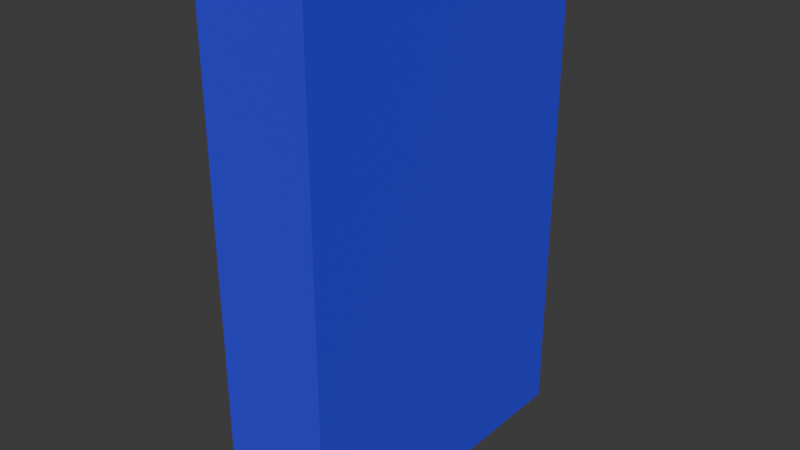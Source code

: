 # Source: 03.02_knjiga.blend  (saved by Blender 4.3.34; exported with 4.5.12 LTS)
import bpy
from mathutils import Matrix  # noqa: F401  (used for matrix-valued properties, if any)

bpy.ops.wm.read_factory_settings(use_empty=True)
scene = bpy.context.scene
scene.name = 'Scene'

# ---- collections
col_collection = bpy.data.collections.new('Collection'); scene.collection.children.link(col_collection)

# ---- materials (node trees are filled in below, after node groups)
mat_material_001 = bpy.data.materials.new('Material.001')
mat_material_002 = bpy.data.materials.new('Material.002')

# ---- material node trees
mat_material_001.use_nodes = True; mat_material_001.node_tree.nodes.clear()
_N = mat_material_001.node_tree.nodes; _L = mat_material_001.node_tree.links
n0 = _N.new('ShaderNodeBsdfPrincipled'); n0.name = 'Principled BSDF'; n0.location = (10, 300)
n0.inputs[0].default_value = (0.6944, 0.6944, 0.6944, 1.0)
n1 = _N.new('ShaderNodeOutputMaterial'); n1.name = 'Material Output'; n1.location = (300, 300)
_L.new(n0.outputs[0], n1.inputs[0])
n1.is_active_output = True
mat_material_002.use_nodes = True; mat_material_002.node_tree.nodes.clear()
_N = mat_material_002.node_tree.nodes; _L = mat_material_002.node_tree.links
n0 = _N.new('ShaderNodeBsdfPrincipled'); n0.name = 'Principled BSDF'; n0.location = (10, 300)
n0.inputs[0].default_value = (0.02852, 0.02505, 0.8002, 1.0)
n0.inputs[2].default_value = 0.9961
n1 = _N.new('ShaderNodeOutputMaterial'); n1.name = 'Material Output'; n1.location = (300, 300)
_L.new(n0.outputs[0], n1.inputs[0])
n1.is_active_output = True

# ---- world
world_world = bpy.data.worlds.new('World'); scene.world = world_world
world_world.use_nodes = True; world_world.node_tree.nodes.clear()
_N = world_world.node_tree.nodes; _L = world_world.node_tree.links
n0 = _N.new('ShaderNodeOutputWorld'); n0.name = 'World Output'; n0.location = (300, 300)
n1 = _N.new('ShaderNodeBackground'); n1.name = 'Background'; n1.location = (10, 300)
n1.inputs[0].default_value = (0.05088, 0.05088, 0.05088, 1.0)
_L.new(n1.outputs[0], n0.inputs[0])
n0.is_active_output = True
world_world.color = (0.05088, 0.05088, 0.05088)
world_world.sun_shadow_jitter_overblur = 0.0

# ---- meshes
me_cube_001 = bpy.data.meshes.new('Cube.001')
me_cube_001.from_pydata([(-0.8173, -0.9157, -1.0), (-0.8173, -0.9157, 1.0), (-0.8173, 1.0, -1.0), (-0.8173, 1.0, 1.0), (0.8173, -0.9157, -1.0), (0.8173, -0.9157, 1.0), (1.0, 1.0, -1.0), (1.0, 1.0, 1.0), (-1.0, 1.0, -1.0), (-1.0, -1.0, -1.0), (-1.0, -1.0, 1.0), (-1.0, 1.0, 1.0), (0.8173, 1.0, 1.0), (0.8173, 1.0, -1.0), (1.0, -1.0, -1.0), (1.0, -1.0, 1.0), (0.8173, 0.9357, -0.9707), (-0.8173, 0.9357, -0.9707), (-0.8173, 0.9357, 0.9707), (0.8173, 0.9357, 0.9707), (-0.8173, -0.9093, -0.9707), (-0.8173, -0.9093, 0.9707), (0.8173, -0.9093, -0.9707), (0.8173, -0.9093, 0.9707)], [], [(9, 10, 11, 8), (12, 13, 16, 19), (6, 7, 15, 14), (14, 15, 10, 9), (5, 12, 19, 23), (1, 5, 23, 21), (2, 0, 9, 8), (1, 3, 11, 10), (3, 2, 8, 11), (13, 12, 7, 6), (4, 13, 6, 14), (12, 5, 15, 7), (0, 4, 14, 9), (5, 1, 10, 15), (17, 18, 19, 16), (17, 16, 22, 20), (19, 18, 21, 23), (3, 1, 21, 18), (4, 0, 20, 22), (13, 4, 22, 16), (2, 3, 18, 17), (0, 2, 17, 20)])
me_cube_001.polygons.foreach_set('material_index', [1, 1, 1, 1, 1, 1, 1, 1, 1, 1, 1, 1, 1, 1, 0, 0, 0, 1, 1, 1, 1, 1])
_uv = me_cube_001.uv_layers.new(name='UVMap')
_uv.uv.foreach_set('vector', [0.375, 0.0, 0.625, 0.0, 0.625, 0.25, 0.375, 0.25, 0.6478, 0.5, 0.3522, 0.5, 0.3522, 0.5, 0.6478, 0.5, 0.375, 0.5, 0.625, 0.5, 0.625, 0.75, 0.375, 0.75, 0.375, 0.75, 0.625, 0.75, 0.625, 1.0, 0.375, 1.0, 0.6478, 0.7272, 0.6478, 0.5, 0.6478, 0.5, 0.6478, 0.7272, 0.8522, 0.7272, 0.6478, 0.7272, 0.6478, 0.7272, 0.8522, 0.7272, 0.1478, 0.5, 0.1478, 0.7272, 0.125, 0.75, 0.125, 0.5, 0.8522, 0.7272, 0.8522, 0.5, 0.875, 0.5, 0.875, 0.75, 0.625, 0.2728, 0.375, 0.2728, 0.375, 0.25, 0.625, 0.25, 0.3522, 0.5, 0.6478, 0.5, 0.625, 0.5, 0.375, 0.5, 0.3522, 0.7272, 0.3522, 0.5, 0.375, 0.5, 0.375, 0.75, 0.6478, 0.5, 0.6478, 0.7272, 0.625, 0.75, 0.625, 0.5, 0.1478, 0.7272, 0.3522, 0.7272, 0.375, 0.75, 0.125, 0.75, 0.6478, 0.7272, 0.8522, 0.7272, 0.875, 0.75, 0.625, 0.75, 0.375, 0.2728, 0.625, 0.2728, 0.6478, 0.5, 0.3522, 0.5, 0.1478, 0.5, 0.3522, 0.5, 0.3522, 0.7272, 0.1478, 0.7272, 0.6478, 0.5, 0.8522, 0.5, 0.8522, 0.7272, 0.6478, 0.7272, 0.8522, 0.5, 0.8522, 0.7272, 0.8522, 0.7272, 0.8522, 0.5, 0.3522, 0.7272, 0.1478, 0.7272, 0.1478, 0.7272, 0.3522, 0.7272, 0.3522, 0.5, 0.3522, 0.7272, 0.3522, 0.7272, 0.3522, 0.5, 0.375, 0.2728, 0.625, 0.2728, 0.625, 0.2728, 0.375, 0.2728, 0.1478, 0.7272, 0.1478, 0.5, 0.1478, 0.5, 0.1478, 0.7272])
me_cube_001.materials.append(mat_material_001)
me_cube_001.materials.append(mat_material_002)
me_cube_001.update()

# ---- objects
ob_cube = bpy.data.objects.new('Cube', me_cube_001)

# ---- transforms, parenting, visibility, modifiers, constraints
ob_cube.location = (0.0, 0.0, 0.0)
ob_cube.scale = (0.1252, 0.3823, 0.5759)

# ---- collection membership
col_collection.objects.link(ob_cube)

# ---- scene / render settings (as saved in the file)
scene.frame_start = 1; scene.frame_end = 250; scene.frame_set(88)
scene.render.engine = 'BLENDER_EEVEE_NEXT'
bpy.context.view_layer.update()

# ---- added for rendering (the .blend has no active camera and no usable light): camera, sun
cam_auto = bpy.data.cameras.new('AutoCamera')
cam_auto.lens = 50.0
cam_auto.sensor_width = 36.0
cam_auto.clip_end = 1000.0
ob_auto_camera = bpy.data.objects.new('AutoCamera', cam_auto)
scene.collection.objects.link(ob_auto_camera)
ob_auto_camera.location = (1.29984, -1.55981, 1.03988)
ob_auto_camera.rotation_euler = (1.09748, -7.21219e-08, 0.694738)
scene.camera = ob_auto_camera
light_auto_sun = bpy.data.lights.new('AutoSun', 'SUN')
light_auto_sun.energy = 3.0
light_auto_sun.angle = 0.0523599
ob_auto_sun = bpy.data.objects.new('AutoSun', light_auto_sun)
scene.collection.objects.link(ob_auto_sun)
ob_auto_sun.rotation_euler = (0.872665, 0.174533, 0.523599)
bpy.context.view_layer.update()
